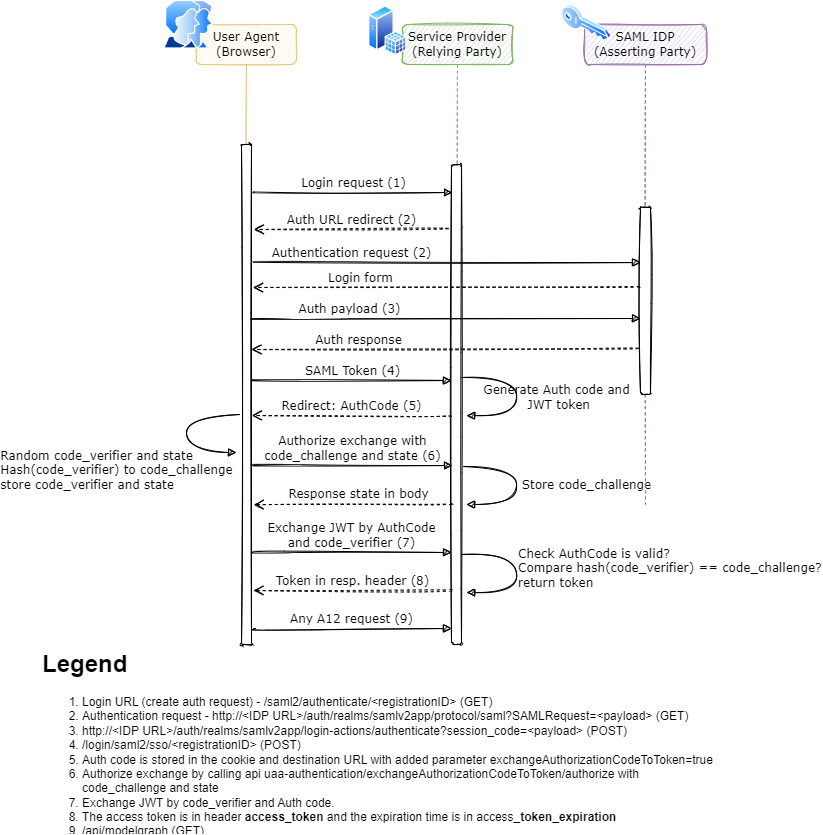

The diagram above was exported from draw.io. Its source (the exported page's mxGraphModel, read from the mxfile embedded in the PNG):
<mxGraphModel dx="1077" dy="564" grid="1" gridSize="10" guides="1" tooltips="1" connect="1" arrows="1" fold="1" page="1" pageScale="1" pageWidth="827" pageHeight="1169" math="0" shadow="0">
  <root>
    <mxCell id="0" />
    <mxCell id="1" parent="0" />
    <mxCell id="7KuRagzM1W4pi1ZXrLUH-1" value="User Agent&lt;br&gt;(Browser)" style="shape=umlLifeline;perimeter=lifelinePerimeter;whiteSpace=wrap;html=1;container=1;collapsible=0;recursiveResize=0;outlineConnect=0;shadow=0;comic=0;labelBackgroundColor=none;strokeWidth=1;fontFamily=Verdana;fontSize=12;align=center;dashed=1;dashPattern=1 1;rounded=1;sketch=1;fillColor=#fff2cc;strokeColor=#d6b656;" parent="1" vertex="1">
      <mxGeometry x="440" y="220" width="100" height="620" as="geometry" />
    </mxCell>
    <mxCell id="7KuRagzM1W4pi1ZXrLUH-2" value="" style="html=1;points=[];perimeter=orthogonalPerimeter;shadow=0;comic=0;labelBackgroundColor=none;strokeColor=#000000;strokeWidth=1;fillColor=#FFFFFF;fontFamily=Verdana;fontSize=12;fontColor=#000000;align=center;rounded=1;sketch=1;" parent="7KuRagzM1W4pi1ZXrLUH-1" vertex="1">
      <mxGeometry x="45" y="120" width="10" height="500" as="geometry" />
    </mxCell>
    <mxCell id="7KuRagzM1W4pi1ZXrLUH-3" value="Service Provider&lt;br&gt;(Relying Party)" style="shape=umlLifeline;perimeter=lifelinePerimeter;whiteSpace=wrap;html=1;container=1;collapsible=0;recursiveResize=0;outlineConnect=0;shadow=0;comic=0;labelBackgroundColor=none;strokeColor=#82b366;strokeWidth=1;fillColor=#d5e8d4;fontFamily=Verdana;fontSize=12;align=center;rounded=1;sketch=1;" parent="1" vertex="1">
      <mxGeometry x="646" y="220" width="110" height="550" as="geometry" />
    </mxCell>
    <mxCell id="WbIA4m132lQR1PVzGuk9-4" value="Store code_challenge" style="html=1;verticalAlign=bottom;endArrow=block;labelBackgroundColor=none;fontFamily=Verdana;fontSize=12;elbow=vertical;edgeStyle=orthogonalEdgeStyle;entryX=1;entryY=0.286;entryPerimeter=0;exitX=1.038;exitY=0.345;exitPerimeter=0;curved=1;sketch=1;" edge="1" parent="7KuRagzM1W4pi1ZXrLUH-3">
      <mxGeometry x="0.1608" y="70" relative="1" as="geometry">
        <mxPoint x="59" y="442" as="sourcePoint" />
        <mxPoint x="64" y="480" as="targetPoint" />
        <Array as="points">
          <mxPoint x="114" y="442" />
          <mxPoint x="114" y="480" />
        </Array>
        <mxPoint as="offset" />
      </mxGeometry>
    </mxCell>
    <mxCell id="7KuRagzM1W4pi1ZXrLUH-4" value="SAML IDP&lt;br&gt;(Asserting Party)" style="shape=umlLifeline;perimeter=lifelinePerimeter;whiteSpace=wrap;html=1;container=1;collapsible=0;recursiveResize=0;outlineConnect=0;shadow=0;comic=0;labelBackgroundColor=none;strokeColor=#9673a6;strokeWidth=1;fillColor=#e1d5e7;fontFamily=Verdana;fontSize=12;align=center;rounded=1;sketch=1;" parent="1" vertex="1">
      <mxGeometry x="828" y="220" width="122" height="480" as="geometry" />
    </mxCell>
    <mxCell id="7KuRagzM1W4pi1ZXrLUH-7" value="" style="html=1;points=[];perimeter=orthogonalPerimeter;shadow=0;comic=0;labelBackgroundColor=none;strokeColor=#000000;strokeWidth=1;fillColor=#FFFFFF;fontFamily=Verdana;fontSize=12;fontColor=#000000;align=center;rounded=1;sketch=1;" parent="7KuRagzM1W4pi1ZXrLUH-4" vertex="1">
      <mxGeometry x="56" y="183" width="10" height="187" as="geometry" />
    </mxCell>
    <mxCell id="YOTQtuDwfMsqdjuQNs7--7" value="" style="aspect=fixed;perimeter=ellipsePerimeter;html=1;align=center;shadow=0;dashed=0;spacingTop=3;image;image=img/lib/active_directory/key.svg;rounded=1;dashPattern=1 1;sketch=1;gradientColor=none;" parent="7KuRagzM1W4pi1ZXrLUH-4" vertex="1">
      <mxGeometry x="-23" y="-20" width="50" height="37" as="geometry" />
    </mxCell>
    <mxCell id="7KuRagzM1W4pi1ZXrLUH-5" value="" style="html=1;points=[];perimeter=orthogonalPerimeter;shadow=0;comic=0;labelBackgroundColor=none;strokeColor=#000000;strokeWidth=1;fillColor=#FFFFFF;fontFamily=Verdana;fontSize=12;fontColor=#000000;align=center;rounded=1;sketch=1;" parent="1" vertex="1">
      <mxGeometry x="695" y="360" width="10" height="480" as="geometry" />
    </mxCell>
    <mxCell id="7KuRagzM1W4pi1ZXrLUH-8" value="Redirect: AuthCode (5)" style="html=1;verticalAlign=bottom;endArrow=open;dashed=1;endSize=8;labelBackgroundColor=none;fontFamily=Verdana;fontSize=12;edgeStyle=elbowEdgeStyle;elbow=vertical;curved=1;sketch=1;entryX=1.038;entryY=0.731;entryDx=0;entryDy=0;entryPerimeter=0;" parent="1" edge="1">
      <mxGeometry relative="1" as="geometry">
        <mxPoint x="495.3800000000001" y="610.02" as="targetPoint" />
        <Array as="points">
          <mxPoint x="695" y="611" />
          <mxPoint x="628" y="455" />
          <mxPoint x="608" y="345" />
          <mxPoint x="638" y="345" />
        </Array>
        <mxPoint x="695" y="611" as="sourcePoint" />
      </mxGeometry>
    </mxCell>
    <mxCell id="7KuRagzM1W4pi1ZXrLUH-9" value="Authentication request (2)" style="html=1;verticalAlign=bottom;endArrow=block;labelBackgroundColor=none;fontFamily=Verdana;fontSize=12;edgeStyle=elbowEdgeStyle;elbow=vertical;curved=1;sketch=1;exitX=1.229;exitY=0.369;exitDx=0;exitDy=0;exitPerimeter=0;" parent="1" edge="1">
      <mxGeometry x="-0.4986" relative="1" as="geometry">
        <mxPoint x="497.28999999999996" y="457.98" as="sourcePoint" />
        <Array as="points">
          <mxPoint x="571" y="458" />
        </Array>
        <mxPoint x="884" y="458" as="targetPoint" />
        <mxPoint as="offset" />
      </mxGeometry>
    </mxCell>
    <mxCell id="7KuRagzM1W4pi1ZXrLUH-11" value="&lt;h1&gt;Legend&lt;/h1&gt;&lt;p&gt;&lt;/p&gt;&lt;ol&gt;&lt;li&gt;&lt;span style=&quot;background-color: initial;&quot;&gt;Login URL (create auth request) - /saml2/authenticate/&amp;lt;registrationID&amp;gt; (GET)&lt;/span&gt;&lt;br&gt;&lt;/li&gt;&lt;li&gt;Authentication request -&amp;nbsp;http://&amp;lt;IDP URL&amp;gt;/auth/realms/samlv2app/protocol/saml?SAMLRequest=&amp;lt;payload&amp;gt; (GET)&lt;/li&gt;&lt;li&gt;http://&amp;lt;IDP URL&amp;gt;/auth/realms/samlv2app/login-actions/authenticate?session_code=&amp;lt;payload&amp;gt; (POST)&lt;br&gt;&lt;/li&gt;&lt;li&gt;/login/saml2/sso/&amp;lt;registrationID&amp;gt; (POST)&lt;br&gt;&lt;/li&gt;&lt;li&gt;Auth code is stored in the cookie and destination URL with added parameter exchangeAuthorizationCodeToToken=true&lt;/li&gt;&lt;li&gt;Authorize exchange by calling api uaa-authentication/exchangeAuthorizationCodeToToken/authorize with code_challenge and state&lt;/li&gt;&lt;li&gt;Exchange JWT by code_verifier and Auth code.&lt;/li&gt;&lt;li&gt;The access token is in header &lt;b&gt;access_token &lt;/b&gt;and the expiration time is in access&lt;b&gt;_token_expiration&lt;/b&gt;&lt;/li&gt;&lt;li&gt;/api/modelgraph (GET)&lt;br&gt;&lt;/li&gt;&lt;/ol&gt;&lt;p&gt;&lt;/p&gt;" style="text;html=1;strokeColor=none;fillColor=none;spacing=5;spacingTop=-20;whiteSpace=wrap;overflow=hidden;rounded=1;sketch=1;" parent="1" vertex="1">
      <mxGeometry x="281" y="840" width="680" height="190" as="geometry" />
    </mxCell>
    <mxCell id="7KuRagzM1W4pi1ZXrLUH-12" value="Login form&lt;br&gt;" style="html=1;verticalAlign=bottom;endArrow=open;dashed=1;endSize=8;labelBackgroundColor=none;fontFamily=Verdana;fontSize=12;edgeStyle=elbowEdgeStyle;elbow=vertical;entryX=1.133;entryY=0.428;entryDx=0;entryDy=0;entryPerimeter=0;exitX=-0.114;exitY=0.62;exitDx=0;exitDy=0;exitPerimeter=0;curved=1;sketch=1;" parent="1" edge="1">
      <mxGeometry x="0.4426" relative="1" as="geometry">
        <mxPoint x="496.3299999999999" y="482.76" as="targetPoint" />
        <Array as="points">
          <mxPoint x="660" y="483" />
          <mxPoint x="603" y="579" />
          <mxPoint x="633" y="579" />
        </Array>
        <mxPoint x="882.8600000000001" y="481.94000000000005" as="sourcePoint" />
        <mxPoint as="offset" />
      </mxGeometry>
    </mxCell>
    <mxCell id="7KuRagzM1W4pi1ZXrLUH-14" value="Login request (1)" style="html=1;verticalAlign=bottom;endArrow=block;labelBackgroundColor=none;fontFamily=Verdana;fontSize=12;edgeStyle=elbowEdgeStyle;elbow=vertical;curved=1;sketch=1;exitX=1.276;exitY=0.225;exitDx=0;exitDy=0;exitPerimeter=0;" parent="1" edge="1">
      <mxGeometry relative="1" as="geometry">
        <mxPoint x="497.7600000000002" y="387.5" as="sourcePoint" />
        <Array as="points">
          <mxPoint x="571" y="388" />
        </Array>
        <mxPoint x="696" y="388" as="targetPoint" />
      </mxGeometry>
    </mxCell>
    <mxCell id="7KuRagzM1W4pi1ZXrLUH-15" value="Auth URL redirect (2)" style="html=1;verticalAlign=bottom;endArrow=open;dashed=1;endSize=8;labelBackgroundColor=none;fontFamily=Verdana;fontSize=12;edgeStyle=elbowEdgeStyle;elbow=vertical;exitX=-0.3;exitY=0.524;exitDx=0;exitDy=0;exitPerimeter=0;curved=1;sketch=1;entryX=1.229;entryY=0.291;entryDx=0;entryDy=0;entryPerimeter=0;" parent="1" edge="1">
      <mxGeometry relative="1" as="geometry">
        <mxPoint x="497.28999999999996" y="425.22" as="targetPoint" />
        <Array as="points">
          <mxPoint x="640" y="425" />
          <mxPoint x="614" y="485" />
          <mxPoint x="644" y="485" />
        </Array>
        <mxPoint x="692" y="424" as="sourcePoint" />
      </mxGeometry>
    </mxCell>
    <mxCell id="7KuRagzM1W4pi1ZXrLUH-16" value="Auth payload (3)" style="html=1;verticalAlign=bottom;endArrow=block;labelBackgroundColor=none;fontFamily=Verdana;fontSize=12;edgeStyle=elbowEdgeStyle;elbow=vertical;curved=1;sketch=1;exitX=1.086;exitY=0.503;exitDx=0;exitDy=0;exitPerimeter=0;" parent="1" edge="1">
      <mxGeometry x="-0.4986" relative="1" as="geometry">
        <mxPoint x="495.8600000000001" y="514.26" as="sourcePoint" />
        <Array as="points">
          <mxPoint x="571" y="514" />
        </Array>
        <mxPoint x="884" y="514" as="targetPoint" />
        <mxPoint as="offset" />
      </mxGeometry>
    </mxCell>
    <mxCell id="7KuRagzM1W4pi1ZXrLUH-17" value="Auth response&lt;br&gt;" style="html=1;verticalAlign=bottom;endArrow=open;dashed=1;endSize=8;labelBackgroundColor=none;fontFamily=Verdana;fontSize=12;edgeStyle=elbowEdgeStyle;elbow=vertical;entryX=0.99;entryY=0.578;entryDx=0;entryDy=0;entryPerimeter=0;exitX=-0.21;exitY=0.951;exitDx=0;exitDy=0;exitPerimeter=0;curved=1;sketch=1;" parent="1" edge="1">
      <mxGeometry x="0.4426" relative="1" as="geometry">
        <mxPoint x="494.9000000000001" y="545.76" as="targetPoint" />
        <Array as="points">
          <mxPoint x="660" y="545" />
          <mxPoint x="603" y="641" />
          <mxPoint x="633" y="641" />
        </Array>
        <mxPoint x="881.9000000000001" y="543.837" as="sourcePoint" />
        <mxPoint as="offset" />
      </mxGeometry>
    </mxCell>
    <mxCell id="7KuRagzM1W4pi1ZXrLUH-18" value="SAML Token (4)" style="html=1;verticalAlign=bottom;endArrow=block;labelBackgroundColor=none;fontFamily=Verdana;fontSize=12;edgeStyle=elbowEdgeStyle;elbow=vertical;curved=1;sketch=1;exitX=1.181;exitY=0.649;exitDx=0;exitDy=0;exitPerimeter=0;" parent="1" edge="1">
      <mxGeometry relative="1" as="geometry">
        <mxPoint x="496.80999999999995" y="575.5799999999999" as="sourcePoint" />
        <Array as="points">
          <mxPoint x="570" y="576" />
        </Array>
        <mxPoint x="695" y="576" as="targetPoint" />
      </mxGeometry>
    </mxCell>
    <mxCell id="7KuRagzM1W4pi1ZXrLUH-19" value="Any A12 request&amp;nbsp;(9)" style="html=1;verticalAlign=bottom;endArrow=block;labelBackgroundColor=none;fontFamily=Verdana;fontSize=12;edgeStyle=elbowEdgeStyle;elbow=vertical;curved=1;sketch=1;exitX=1.086;exitY=0.947;exitDx=0;exitDy=0;exitPerimeter=0;" parent="1" edge="1">
      <mxGeometry relative="1" as="geometry">
        <mxPoint x="495.8600000000001" y="824.74" as="sourcePoint" />
        <Array as="points">
          <mxPoint x="570" y="824" />
        </Array>
        <mxPoint x="695" y="824" as="targetPoint" />
      </mxGeometry>
    </mxCell>
    <mxCell id="YOTQtuDwfMsqdjuQNs7--8" value="" style="aspect=fixed;perimeter=ellipsePerimeter;html=1;align=center;shadow=0;dashed=0;spacingTop=3;image;image=img/lib/active_directory/user_accounts.svg;rounded=1;dashPattern=1 1;sketch=1;gradientColor=none;" parent="1" vertex="1">
      <mxGeometry x="407" y="196" width="50" height="48.5" as="geometry" />
    </mxCell>
    <mxCell id="YOTQtuDwfMsqdjuQNs7--6" value="" style="aspect=fixed;perimeter=ellipsePerimeter;html=1;align=center;shadow=0;dashed=0;spacingTop=3;image;image=img/lib/active_directory/sql_server.svg;rounded=1;dashPattern=1 1;sketch=1;gradientColor=none;" parent="1" vertex="1">
      <mxGeometry x="612" y="201.25" width="38.5" height="50" as="geometry" />
    </mxCell>
    <mxCell id="3jJ_PA85XO1N4-fgMP9W-1" value="Exchange JWT by AuthCode&lt;div&gt;and code_verifier (7)&lt;/div&gt;" style="html=1;verticalAlign=bottom;endArrow=block;labelBackgroundColor=none;fontFamily=Verdana;fontSize=12;edgeStyle=elbowEdgeStyle;elbow=vertical;curved=1;sketch=1;exitX=1.038;exitY=0.814;exitDx=0;exitDy=0;exitPerimeter=0;" parent="1" edge="1">
      <mxGeometry relative="1" as="geometry">
        <mxPoint x="495.3800000000001" y="747.8800000000001" as="sourcePoint" />
        <Array as="points">
          <mxPoint x="570" y="748" />
        </Array>
        <mxPoint x="695" y="748" as="targetPoint" />
      </mxGeometry>
    </mxCell>
    <mxCell id="3jJ_PA85XO1N4-fgMP9W-2" value="Generate Auth code and&lt;br&gt;&amp;nbsp;JWT token" style="html=1;verticalAlign=bottom;endArrow=block;labelBackgroundColor=none;fontFamily=Verdana;fontSize=12;elbow=vertical;edgeStyle=orthogonalEdgeStyle;entryX=1;entryY=0.286;entryPerimeter=0;exitX=1.038;exitY=0.345;exitPerimeter=0;curved=1;sketch=1;" parent="1" edge="1">
      <mxGeometry x="0.2867" y="40" relative="1" as="geometry">
        <mxPoint x="705" y="573" as="sourcePoint" />
        <mxPoint x="710" y="611" as="targetPoint" />
        <Array as="points">
          <mxPoint x="760" y="573" />
          <mxPoint x="760" y="611" />
        </Array>
        <mxPoint as="offset" />
      </mxGeometry>
    </mxCell>
    <mxCell id="3jJ_PA85XO1N4-fgMP9W-3" value="Token in resp. header (8)" style="html=1;verticalAlign=bottom;endArrow=open;dashed=1;endSize=8;labelBackgroundColor=none;fontFamily=Verdana;fontSize=12;edgeStyle=elbowEdgeStyle;elbow=vertical;curved=1;sketch=1;entryX=1.181;entryY=0.882;entryDx=0;entryDy=0;entryPerimeter=0;" parent="1" edge="1">
      <mxGeometry relative="1" as="geometry">
        <mxPoint x="496.80999999999995" y="786.44" as="targetPoint" />
        <Array as="points">
          <mxPoint x="695" y="786" />
          <mxPoint x="628" y="630" />
          <mxPoint x="608" y="520" />
          <mxPoint x="638" y="520" />
        </Array>
        <mxPoint x="695" y="786" as="sourcePoint" />
      </mxGeometry>
    </mxCell>
    <mxCell id="WbIA4m132lQR1PVzGuk9-1" value="Authorize exchange with&lt;div&gt;code_challenge and state (6)&lt;/div&gt;" style="html=1;verticalAlign=bottom;endArrow=block;labelBackgroundColor=none;fontFamily=Verdana;fontSize=12;edgeStyle=elbowEdgeStyle;elbow=vertical;curved=1;sketch=1;exitX=1.038;exitY=0.814;exitDx=0;exitDy=0;exitPerimeter=0;" edge="1" parent="1">
      <mxGeometry x="0.0013" relative="1" as="geometry">
        <mxPoint x="496.3800000000001" y="660.8800000000001" as="sourcePoint" />
        <Array as="points">
          <mxPoint x="571" y="661" />
        </Array>
        <mxPoint x="696" y="661" as="targetPoint" />
        <mxPoint as="offset" />
      </mxGeometry>
    </mxCell>
    <mxCell id="WbIA4m132lQR1PVzGuk9-3" value="Response state in body" style="html=1;verticalAlign=bottom;endArrow=open;dashed=1;endSize=8;labelBackgroundColor=none;fontFamily=Verdana;fontSize=12;edgeStyle=elbowEdgeStyle;elbow=vertical;entryX=0.99;entryY=0.578;entryDx=0;entryDy=0;entryPerimeter=0;curved=1;sketch=1;" edge="1" parent="1">
      <mxGeometry x="-0.0584" y="-1" relative="1" as="geometry">
        <mxPoint x="497.0000000000001" y="701" as="targetPoint" />
        <Array as="points">
          <mxPoint x="662.1" y="700.16" />
          <mxPoint x="605.1" y="796.16" />
          <mxPoint x="635.1" y="796.16" />
        </Array>
        <mxPoint x="695" y="699" as="sourcePoint" />
        <mxPoint as="offset" />
      </mxGeometry>
    </mxCell>
    <mxCell id="WbIA4m132lQR1PVzGuk9-5" value="&lt;div style=&quot;text-align: left;&quot;&gt;&lt;span style=&quot;background-color: initial;&quot;&gt;Random code_verifier and state&lt;/span&gt;&lt;/div&gt;&lt;div&gt;Hash(code_verifier) to code_challenge&lt;/div&gt;&lt;div style=&quot;text-align: left;&quot;&gt;store code_verifier and state&lt;/div&gt;" style="html=1;verticalAlign=bottom;endArrow=block;labelBackgroundColor=none;fontFamily=Verdana;fontSize=12;elbow=vertical;edgeStyle=orthogonalEdgeStyle;curved=1;sketch=1;" edge="1" parent="1">
      <mxGeometry x="0.2959" y="-82" relative="1" as="geometry">
        <mxPoint x="484" y="610" as="sourcePoint" />
        <mxPoint x="480" y="648" as="targetPoint" />
        <Array as="points">
          <mxPoint x="430" y="610" />
          <mxPoint x="430" y="648" />
        </Array>
        <mxPoint x="-70" y="-40" as="offset" />
      </mxGeometry>
    </mxCell>
    <mxCell id="WbIA4m132lQR1PVzGuk9-6" value="&lt;div&gt;Check AuthCode is valid?&lt;/div&gt;Compare hash(code_verifier) == code_challenge?&lt;div&gt;return token&lt;/div&gt;" style="html=1;verticalAlign=bottom;endArrow=block;labelBackgroundColor=none;fontFamily=Verdana;fontSize=12;elbow=vertical;edgeStyle=orthogonalEdgeStyle;entryX=1;entryY=0.286;entryPerimeter=0;exitX=1.038;exitY=0.345;exitPerimeter=0;curved=1;sketch=1;align=left;" edge="1" parent="1">
      <mxGeometry x="0.301" relative="1" as="geometry">
        <mxPoint x="705" y="750" as="sourcePoint" />
        <mxPoint x="710" y="788" as="targetPoint" />
        <Array as="points">
          <mxPoint x="760" y="750" />
          <mxPoint x="760" y="788" />
        </Array>
        <mxPoint as="offset" />
      </mxGeometry>
    </mxCell>
  </root>
</mxGraphModel>